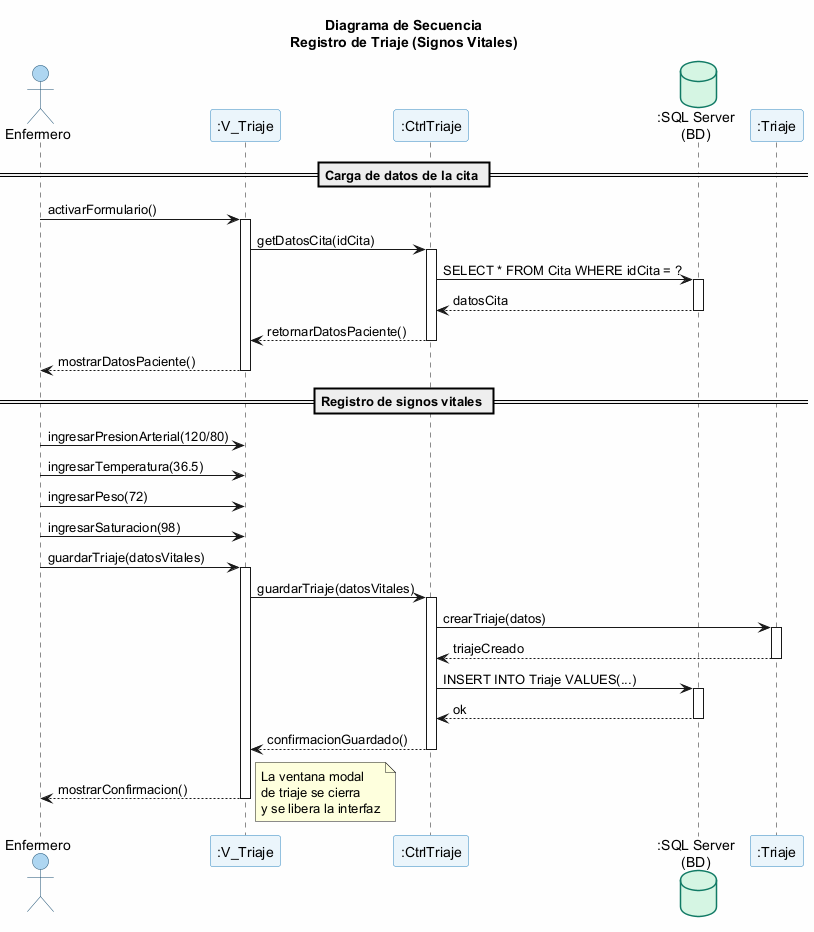

The diagram above was rendered by PlantUML. Its source (embedded in the PNG):
@startuml
title "Diagrama de Secuencia\nRegistro de Triaje (Signos Vitales)"

skinparam backgroundColor #FEFEFE
skinparam participant {
  BorderColor #2E86C1
  BackgroundColor #EBF5FB
}
skinparam actor {
  BorderColor #1B4F72
  BackgroundColor #AED6F1
}
skinparam database {
  BorderColor #117A65
  BackgroundColor #D5F5E3
}

actor "Enfermero" as Enfermero
participant ":V_Triaje" as Vista
participant ":CtrlTriaje" as Ctrl
database ":SQL Server\n(BD)" as BD
participant ":Triaje" as Triaje

== Carga de datos de la cita ==
Enfermero -> Vista : activarFormulario()
activate Vista

Vista -> Ctrl : getDatosCita(idCita)
activate Ctrl

Ctrl -> BD : SELECT * FROM Cita WHERE idCita = ?
activate BD
BD --> Ctrl : datosCita
deactivate BD

Ctrl --> Vista : retornarDatosPaciente()
deactivate Ctrl

Vista --> Enfermero : mostrarDatosPaciente()
deactivate Vista

== Registro de signos vitales ==
Enfermero -> Vista : ingresarPresionArterial(120/80)
Enfermero -> Vista : ingresarTemperatura(36.5)
Enfermero -> Vista : ingresarPeso(72)
Enfermero -> Vista : ingresarSaturacion(98)

Enfermero -> Vista : guardarTriaje(datosVitales)
activate Vista

Vista -> Ctrl : guardarTriaje(datosVitales)
activate Ctrl

Ctrl -> Triaje : crearTriaje(datos)
activate Triaje
Triaje --> Ctrl : triajeCreado
deactivate Triaje

Ctrl -> BD : INSERT INTO Triaje VALUES(...)
activate BD
BD --> Ctrl : ok
deactivate BD

Ctrl --> Vista : confirmacionGuardado()
deactivate Ctrl

Vista --> Enfermero : mostrarConfirmacion()
note right : La ventana modal\nde triaje se cierra\ny se libera la interfaz
deactivate Vista

@enduml